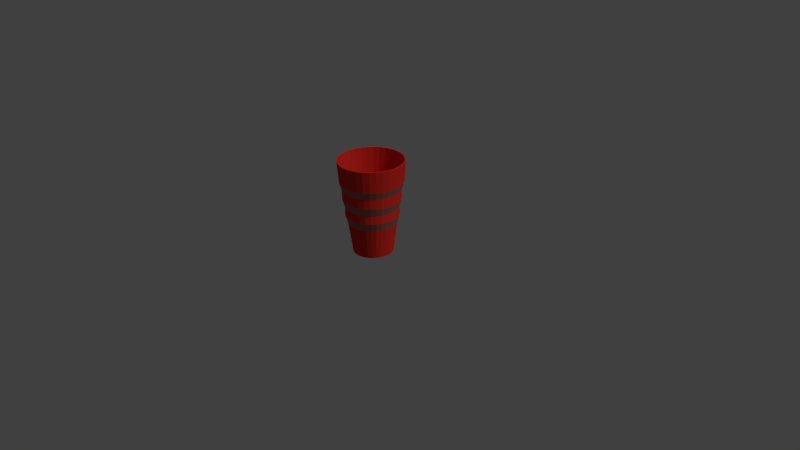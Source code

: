 # Source: cup.blend  (saved by Blender 2.77.0; exported with 4.5.12 LTS)
import bpy
from mathutils import Matrix  # noqa: F401  (used for matrix-valued properties, if any)

bpy.ops.wm.read_factory_settings(use_empty=True)
scene = bpy.context.scene
scene.name = 'Scene'

# ---- collections
col_collection_1 = bpy.data.collections.new('Collection 1'); scene.collection.children.link(col_collection_1)

# ---- materials (node trees are filled in below, after node groups)
mat_material = bpy.data.materials.new('Material')
mat_material.alpha_threshold = 0.0
mat_material.diffuse_color = (0.8, 0.03033, 0.02107, 1.0)
mat_material.roughness = 0.5
mat_material.line_color = (0.0, 0.0, 0.0, 1.0)
mat_material_001 = bpy.data.materials.new('Material.001')
mat_material_001.alpha_threshold = 0.0
mat_material_001.roughness = 0.5

# ---- material node trees
mat_material_001.use_nodes = True; mat_material_001.node_tree.nodes.clear()
_N = mat_material_001.node_tree.nodes; _L = mat_material_001.node_tree.links
n0 = _N.new('ShaderNodeOutputMaterial'); n0.name = 'Material Output'; n0.location = (300, 300)
n1 = _N.new('ShaderNodeBsdfDiffuse'); n1.name = 'Diffuse BSDF'; n1.location = (10, 300)
n1.inputs[0].default_value = (0.3931, 0.1208, 0.09472, 1.0)
_L.new(n1.outputs[0], n0.inputs[0])
n0.is_active_output = True

# ---- world
world_world = bpy.data.worlds.new('World'); scene.world = world_world
world_world.color = (0.05088, 0.05088, 0.05088)
world_world.use_sun_shadow = False
world_world.sun_shadow_jitter_overblur = 0.0
world_world.cycles.sampling_method = 'MANUAL'

# ---- cameras
cam_camera = bpy.data.cameras.new('Camera')
cam_camera.clip_end = 100.0
cam_camera.lens = 35.0
cam_camera.sensor_width = 32.0
cam_camera.sensor_height = 18.0
cam_camera.ortho_scale = 7.314
cam_camera.dof.focus_distance = 0.0

# ---- lights
light_lamp = bpy.data.lights.new('Lamp', 'SUN')
light_lamp.transmission_factor = 0.0
light_lamp.cutoff_distance = 30.0
light_lamp.angle = 0.1993
light_lamp.energy = 1.0
light_lamp.shadow_buffer_clip_start = 1.001
light_lamp.shadow_soft_size = 0.1
light_lamp.shadow_cascade_max_distance = 1000.0

# ---- meshes
me_cube = bpy.data.meshes.new('Cube')
me_cube.from_pydata([(0.1951, 0.9808, -2.167), (0.3827, 0.9239, -2.167), (0.5556, 0.8315, -2.167), (0.7071, 0.7071, -2.167), (0.8315, 0.5556, -2.167), (0.9239, 0.3827, -2.167), (0.9808, 0.1951, -2.167), (1.0, 9.656e-07, -2.167), (0.9808, -0.1951, -2.167), (0.9239, -0.3827, -2.167), (0.8315, -0.5556, -2.167), (0.7071, -0.7071, -2.167), (0.5556, -0.8315, -2.167), (0.3827, -0.9239, -2.167), (0.1951, -0.9808, -2.167), (3.258e-07, -1.0, -2.167), (-0.1951, -0.9808, -2.167), (-0.3827, -0.9239, -2.167), (-0.5556, -0.8315, -2.167), (-0.7071, -0.7071, -2.167), (-0.8315, -0.5556, -2.167), (-0.9239, -0.3827, -2.167), (-0.9808, -0.1951, -2.167), (-1.0, 7.55e-08, -2.167), (-0.9808, 0.1951, -2.167), (-0.9239, 0.3827, -2.167), (-0.8315, 0.5556, -2.167), (-0.7071, 0.7071, -2.167), (-0.5556, 0.8315, -2.167), (-0.3827, 0.9239, -2.167), (-0.1951, 0.9808, -2.167), (0.0, 1.0, -2.167), (-1.32e-07, 1.646, 2.579), (0.3211, 1.615, 2.579), (0.63, 1.521, 2.579), (0.9145, 1.369, 2.579), (1.164, 1.164, 2.579), (1.369, 0.9146, 2.579), (1.521, 0.63, 2.579), (1.615, 0.3211, 2.579), (1.646, 1.392e-06, 2.579), (1.615, -0.3211, 2.579), (1.521, -0.63, 2.579), (1.369, -0.9146, 2.579), (1.164, -1.164, 2.579), (0.9146, -1.369, 2.579), (0.63, -1.521, 2.579), (0.3211, -1.615, 2.579), (4.044e-07, -1.646, 2.579), (-0.3211, -1.615, 2.579), (-0.63, -1.521, 2.579), (-0.9146, -1.369, 2.579), (-1.164, -1.164, 2.579), (-1.369, -0.9146, 2.579), (-1.521, -0.63, 2.579), (-1.615, -0.3211, 2.579), (-1.646, -7.31e-08, 2.579), (-1.615, 0.3211, 2.579), (-1.521, 0.63, 2.579), (-1.369, 0.9146, 2.579), (-1.164, 1.164, 2.579), (-0.9146, 1.369, 2.579), (-0.63, 1.521, 2.579), (-0.3211, 1.615, 2.579), (-1.39e-07, 1.575, 2.579), (0.3073, 1.545, 2.579), (0.6029, 1.455, 2.579), (0.8752, 1.31, 2.579), (1.114, 1.114, 2.579), (1.31, 0.8752, 2.579), (1.455, 0.6029, 2.579), (1.545, 0.3073, 2.579), (1.575, 1.346e-06, 2.579), (1.545, -0.3073, 2.579), (1.455, -0.6029, 2.579), (1.31, -0.8752, 2.579), (1.114, -1.114, 2.579), (0.8752, -1.31, 2.579), (0.6029, -1.455, 2.579), (0.3073, -1.545, 2.579), (3.743e-07, -1.575, 2.579), (-0.3073, -1.545, 2.579), (-0.6029, -1.455, 2.579), (-0.8752, -1.31, 2.579), (-1.114, -1.114, 2.579), (-1.31, -0.8752, 2.579), (-1.455, -0.6029, 2.579), (-1.545, -0.3073, 2.579), (-1.575, -5.633e-08, 2.579), (-1.545, 0.3073, 2.579), (-1.455, 0.6029, 2.579), (-1.31, 0.8752, 2.579), (-1.114, 1.114, 2.579), (-0.8752, 1.31, 2.579), (-0.6029, 1.455, 2.579), (-0.3073, 1.545, 2.579), (-1.39e-07, 1.575, 2.579), (0.3073, 1.545, 2.579), (0.6029, 1.455, 2.579), (0.8752, 1.31, 2.579), (1.114, 1.114, 2.579), (1.31, 0.8752, 2.579), (1.455, 0.6029, 2.579), (1.545, 0.3073, 2.579), (1.575, 1.346e-06, 2.579), (1.545, -0.3073, 2.579), (1.455, -0.6029, 2.579), (1.31, -0.8752, 2.579), (1.114, -1.114, 2.579), (0.8752, -1.31, 2.579), (0.6029, -1.455, 2.579), (0.3073, -1.545, 2.579), (3.743e-07, -1.575, 2.579), (-0.3073, -1.545, 2.579), (-0.6029, -1.455, 2.579), (-0.8752, -1.31, 2.579), (-1.114, -1.114, 2.579), (-1.31, -0.8752, 2.579), (-1.455, -0.6029, 2.579), (-1.545, -0.3073, 2.579), (-1.575, -5.633e-08, 2.579), (-1.545, 0.3073, 2.579), (-1.455, 0.6029, 2.579), (-1.31, 0.8752, 2.579), (-1.114, 1.114, 2.579), (-0.8752, 1.31, 2.579), (-0.6029, 1.455, 2.579), (-0.3073, 1.545, 2.579), (8.641e-08, 0.9541, -1.808), (0.1861, 0.9358, -1.808), (0.3651, 0.8815, -1.808), (0.5301, 0.7933, -1.808), (0.6747, 0.6747, -1.808), (0.7933, 0.5301, -1.808), (0.8815, 0.3651, -1.808), (0.9358, 0.1861, -1.808), (0.9541, 9.562e-07, -1.808), (0.9358, -0.1861, -1.808), (0.8815, -0.3651, -1.808), (0.7933, -0.5301, -1.808), (0.6747, -0.6747, -1.808), (0.5301, -0.7933, -1.808), (0.3651, -0.8815, -1.808), (0.1861, -0.9358, -1.808), (3.973e-07, -0.9541, -1.808), (-0.1861, -0.9358, -1.808), (-0.3651, -0.8815, -1.808), (-0.5301, -0.7933, -1.808), (-0.6747, -0.6747, -1.808), (-0.7933, -0.5301, -1.808), (-0.8815, -0.3651, -1.808), (-0.9358, -0.1861, -1.808), (-0.9541, 1.069e-07, -1.808), (-0.9358, 0.1861, -1.808), (-0.8815, 0.3651, -1.808), (-0.7933, 0.5301, -1.808), (-0.6747, 0.6747, -1.808), (-0.5301, 0.7933, -1.808), (-0.3651, 0.8815, -1.808), (-0.1861, 0.9358, -1.808), (0.2581, 1.298, 0.2058), (0.5063, 1.222, 0.2058), (-0.9356, 0.9356, 0.2058), (-0.7351, 1.1, 0.2058), (0.2581, -1.298, 0.2058), (3.651e-07, -1.323, 0.2058), (0.7351, 1.1, 0.2058), (-0.5063, 1.222, 0.2058), (-0.2581, -1.298, 0.2058), (0.9356, 0.9356, 0.2058), (-0.2581, 1.298, 0.2058), (-0.5063, -1.222, 0.2058), (1.1, 0.7351, 0.2058), (-6.6e-08, 1.323, 0.2058), (-0.7351, -1.1, 0.2058), (1.222, 0.5063, 0.2058), (-0.9356, -0.9356, 0.2058), (1.298, 0.2581, 0.2058), (-1.1, -0.7351, 0.2058), (1.323, 1.179e-06, 0.2058), (-1.222, -0.5063, 0.2058), (1.298, -0.2581, 0.2058), (-1.298, -0.2581, 0.2058), (1.222, -0.5063, 0.2058), (-1.323, 1.199e-09, 0.2058), (1.1, -0.7351, 0.2058), (-1.298, 0.2581, 0.2058), (0.9356, -0.9356, 0.2058), (-1.222, 0.5063, 0.2058), (0.7351, -1.1, 0.2058), (-1.1, 0.7351, 0.2058), (0.5063, -1.222, 0.2058), (0.2823, 1.419, 0.6434), (-1.023, 1.023, 0.6434), (0.2823, -1.419, 0.6434), (0.5538, 1.337, 0.6434), (-0.804, 1.203, 0.6434), (3.974e-07, -1.447, 0.6434), (0.804, 1.203, 0.6434), (-0.5538, 1.337, 0.6434), (-0.2823, -1.419, 0.6434), (1.023, 1.023, 0.6434), (-0.2823, 1.419, 0.6434), (-0.5538, -1.337, 0.6434), (1.203, 0.804, 0.6434), (-7.411e-08, 1.447, 0.6434), (-0.804, -1.203, 0.6434), (1.337, 0.5538, 0.6434), (-1.023, -1.023, 0.6434), (1.419, 0.2823, 0.6434), (-1.203, -0.804, 0.6434), (1.447, 1.26e-06, 0.6434), (-1.337, -0.5538, 0.6434), (1.419, -0.2823, 0.6434), (-1.419, -0.2823, 0.6434), (1.337, -0.5538, 0.6434), (-1.447, -2.815e-08, 0.6434), (1.203, -0.804, 0.6434), (-1.419, 0.2823, 0.6434), (1.023, -1.023, 0.6434), (-1.337, 0.5538, 0.6434), (0.804, -1.203, 0.6434), (-1.203, 0.804, 0.6434), (0.5538, -1.337, 0.6434), (0.2827, 1.421, 1.13), (-1.025, 1.025, 1.13), (0.2827, -1.421, 1.13), (0.5545, 1.339, 1.13), (-0.805, 1.205, 1.13), (3.804e-07, -1.449, 1.13), (0.8049, 1.205, 1.13), (-0.5545, 1.339, 1.13), (-0.2827, -1.421, 1.13), (1.025, 1.025, 1.13), (-0.2827, 1.421, 1.13), (-0.5545, -1.339, 1.13), (1.205, 0.805, 1.13), (-9.171e-08, 1.449, 1.13), (-0.805, -1.205, 1.13), (1.339, 0.5545, 1.13), (-1.025, -1.025, 1.13), (1.421, 0.2827, 1.13), (-1.205, -0.805, 1.13), (1.449, 1.262e-06, 1.13), (-1.339, -0.5545, 1.13), (1.421, -0.2827, 1.13), (-1.421, -0.2827, 1.13), (1.339, -0.5545, 1.13), (-1.449, -2.773e-08, 1.13), (1.205, -0.805, 1.13), (-1.421, 0.2827, 1.13), (1.025, -1.025, 1.13), (-1.339, 0.5545, 1.13), (0.805, -1.205, 1.13), (-1.205, 0.805, 1.13), (0.5545, -1.339, 1.13), (0.5101, 1.231, -0.1956), (-0.7405, 1.108, -0.1956), (3.835e-07, -1.333, -0.1956), (0.7405, 1.108, -0.1956), (-0.5101, 1.231, -0.1956), (-0.26, -1.307, -0.1956), (0.9425, 0.9425, -0.1956), (-0.26, 1.307, -0.1956), (-0.5101, -1.231, -0.1956), (1.108, 0.7405, -0.1956), (-5.078e-08, 1.333, -0.1956), (-0.7405, -1.108, -0.1956), (1.231, 0.5101, -0.1956), (-0.9425, -0.9425, -0.1956), (1.307, 0.26, -0.1956), (-1.108, -0.7405, -0.1956), (1.333, 1.185e-06, -0.1956), (-1.231, -0.5101, -0.1956), (1.307, -0.26, -0.1956), (-1.307, -0.26, -0.1956), (1.231, -0.5101, -0.1956), (-1.333, -1.882e-09, -0.1956), (1.108, -0.7405, -0.1956), (-1.307, 0.26, -0.1956), (0.9425, -0.9425, -0.1956), (-1.231, 0.5101, -0.1956), (0.7405, -1.108, -0.1956), (-1.108, 0.7405, -0.1956), (0.5101, -1.231, -0.1956), (0.26, 1.307, -0.1956), (-0.9425, 0.9425, -0.1956), (0.26, -1.307, -0.1956), (0.4631, 1.118, -0.623), (-0.6724, 1.006, -0.623), (3.514e-07, -1.21, -0.623), (0.6724, 1.006, -0.623), (-0.4631, 1.118, -0.623), (-0.2361, -1.187, -0.623), (0.8558, 0.8558, -0.623), (-0.2361, 1.187, -0.623), (-0.4631, -1.118, -0.623), (1.006, 0.6724, -0.623), (-4.295e-08, 1.21, -0.623), (-0.6724, -1.006, -0.623), (1.118, 0.4631, -0.623), (-0.8558, -0.8558, -0.623), (1.187, 0.2361, -0.623), (-1.006, -0.6724, -0.623), (1.21, 1.104e-06, -0.623), (-1.118, -0.4631, -0.623), (1.187, -0.2361, -0.623), (-1.187, -0.2361, -0.623), (1.118, -0.4631, -0.623), (-1.21, 2.715e-08, -0.623), (1.006, -0.6724, -0.623), (-1.187, 0.2361, -0.623), (0.8558, -0.8558, -0.623), (-1.118, 0.4631, -0.623), (0.6724, -1.006, -0.623), (-1.006, 0.6724, -0.623), (0.4631, -1.118, -0.623), (0.2361, 1.187, -0.623), (-0.8558, 0.8558, -0.623), (0.2361, -1.187, -0.623), (0.305, 1.533, 1.498), (-1.106, 1.106, 1.498), (0.305, -1.533, 1.498), (0.5983, 1.445, 1.498), (-0.8686, 1.3, 1.498), (4.116e-07, -1.564, 1.498), (0.8686, 1.3, 1.498), (-0.5983, 1.445, 1.498), (-0.305, -1.533, 1.498), (1.106, 1.106, 1.498), (-0.305, 1.533, 1.498), (-0.5983, -1.445, 1.498), (1.3, 0.8686, 1.498), (-9.79e-08, 1.564, 1.498), (-0.8686, -1.3, 1.498), (1.445, 0.5983, 1.498), (-1.106, -1.106, 1.498), (1.533, 0.305, 1.498), (-1.3, -0.8686, 1.498), (1.564, 1.337e-06, 1.498), (-1.445, -0.5983, 1.498), (1.533, -0.305, 1.498), (-1.533, -0.305, 1.498), (1.445, -0.5983, 1.498), (-1.564, -5.492e-08, 1.498), (1.3, -0.8686, 1.498), (-1.533, 0.305, 1.498), (1.106, -1.106, 1.498), (-1.445, 0.5983, 1.498), (0.8686, -1.3, 1.498), (-1.3, 0.8686, 1.498), (0.5983, -1.445, 1.498), (-1.32e-07, 1.646, 2.579), (0.3211, 1.615, 2.579), (0.63, 1.521, 2.579), (0.9145, 1.369, 2.579), (1.164, 1.164, 2.579), (1.369, 0.9146, 2.579), (1.521, 0.63, 2.579), (1.615, 0.3211, 2.579), (1.646, 1.392e-06, 2.579), (1.615, -0.3211, 2.579), (1.521, -0.63, 2.579), (1.369, -0.9146, 2.579), (1.164, -1.164, 2.579), (0.9146, -1.369, 2.579), (0.63, -1.521, 2.579), (0.3211, -1.615, 2.579), (4.044e-07, -1.646, 2.579), (-0.3211, -1.615, 2.579), (-0.63, -1.521, 2.579), (-0.9146, -1.369, 2.579), (-1.164, -1.164, 2.579), (-1.369, -0.9146, 2.579), (-1.521, -0.63, 2.579), (-1.615, -0.3211, 2.579), (-1.646, -7.31e-08, 2.579), (-1.615, 0.3211, 2.579), (-1.521, 0.63, 2.579), (-1.369, 0.9146, 2.579), (-1.164, 1.164, 2.579), (-0.9146, 1.369, 2.579), (-0.63, 1.521, 2.579), (-0.3211, 1.615, 2.579), (-1.39e-07, 1.575, 2.579), (0.3073, 1.545, 2.579), (0.6029, 1.455, 2.579), (0.8752, 1.31, 2.579), (1.114, 1.114, 2.579), (1.31, 0.8752, 2.579), (1.455, 0.6029, 2.579), (1.545, 0.3073, 2.579), (1.575, 1.346e-06, 2.579), (1.545, -0.3073, 2.579), (1.455, -0.6029, 2.579), (1.31, -0.8752, 2.579), (1.114, -1.114, 2.579), (0.8752, -1.31, 2.579), (0.6029, -1.455, 2.579), (0.3073, -1.545, 2.579), (3.743e-07, -1.575, 2.579), (-0.3073, -1.545, 2.579), (-0.6029, -1.455, 2.579), (-0.8752, -1.31, 2.579), (-1.114, -1.114, 2.579), (-1.31, -0.8752, 2.579), (-1.455, -0.6029, 2.579), (-1.545, -0.3073, 2.579), (-1.575, -5.633e-08, 2.579), (-1.545, 0.3073, 2.579), (-1.455, 0.6029, 2.579), (-1.31, 0.8752, 2.579), (-1.114, 1.114, 2.579), (-0.8752, 1.31, 2.579), (-0.6029, 1.455, 2.579), (-0.3073, 1.545, 2.579)], [], [(31, 0, 1, 2, 3, 4, 5, 6, 7, 8, 9, 10, 11, 12, 13, 14, 15, 16, 17, 18, 19, 20, 21, 22, 23, 24, 25, 26, 27, 28, 29, 30), (56, 55, 87, 88), (323, 320, 33, 34), (324, 321, 60, 61), (325, 322, 47, 48), (326, 323, 34, 35), (327, 324, 61, 62), (328, 325, 48, 49), (329, 326, 35, 36), (330, 327, 62, 63), (331, 328, 49, 50), (332, 329, 36, 37), (333, 330, 63, 32), (334, 331, 50, 51), (335, 332, 37, 38), (336, 334, 51, 52), (337, 335, 38, 39), (338, 336, 52, 53), (339, 337, 39, 40), (340, 338, 53, 54), (341, 339, 40, 41), (342, 340, 54, 55), (343, 341, 41, 42), (344, 342, 55, 56), (345, 343, 42, 43), (346, 344, 56, 57), (347, 345, 43, 44), (348, 346, 57, 58), (349, 347, 44, 45), (350, 348, 58, 59), (351, 349, 45, 46), (320, 333, 32, 33), (321, 350, 59, 60), (322, 351, 46, 47), (91, 90, 122, 123), (43, 42, 74, 75), (57, 56, 88, 89), (44, 43, 75, 76), (58, 57, 89, 90), (45, 44, 76, 77), (59, 58, 90, 91), (46, 45, 77, 78), (33, 32, 64, 65), (60, 59, 91, 92), (47, 46, 78, 79), (34, 33, 65, 66), (61, 60, 92, 93), (48, 47, 79, 80), (35, 34, 66, 67), (62, 61, 93, 94), (49, 48, 80, 81), (36, 35, 67, 68), (63, 62, 94, 95), (50, 49, 81, 82), (37, 36, 68, 69), (32, 63, 95, 64), (51, 50, 82, 83), (38, 37, 69, 70), (52, 51, 83, 84), (39, 38, 70, 71), (53, 52, 84, 85), (40, 39, 71, 72), (54, 53, 85, 86), (41, 40, 72, 73), (55, 54, 86, 87), (42, 41, 73, 74), (99, 98, 130, 131), (78, 77, 109, 110), (65, 64, 96, 97), (92, 91, 123, 124), (79, 78, 110, 111), (66, 65, 97, 98), (93, 92, 124, 125), (80, 79, 111, 112), (67, 66, 98, 99), (94, 93, 125, 126), (81, 80, 112, 113), (68, 67, 99, 100), (95, 94, 126, 127), (82, 81, 113, 114), (69, 68, 100, 101), (64, 95, 127, 96), (83, 82, 114, 115), (70, 69, 101, 102), (84, 83, 115, 116), (71, 70, 102, 103), (85, 84, 116, 117), (72, 71, 103, 104), (86, 85, 117, 118), (73, 72, 104, 105), (87, 86, 118, 119), (74, 73, 105, 106), (88, 87, 119, 120), (75, 74, 106, 107), (89, 88, 120, 121), (76, 75, 107, 108), (90, 89, 121, 122), (77, 76, 108, 109), (128, 159, 158, 157, 156, 155, 154, 153, 152, 151, 150, 149, 148, 147, 146, 145, 144, 143, 142, 141, 140, 139, 138, 137, 136, 135, 134, 133, 132, 131, 130, 129), (126, 125, 157, 158), (113, 112, 144, 145), (100, 99, 131, 132), (127, 126, 158, 159), (114, 113, 145, 146), (101, 100, 132, 133), (96, 127, 159, 128), (115, 114, 146, 147), (102, 101, 133, 134), (116, 115, 147, 148), (103, 102, 134, 135), (117, 116, 148, 149), (104, 103, 135, 136), (118, 117, 149, 150), (105, 104, 136, 137), (119, 118, 150, 151), (106, 105, 137, 138), (120, 119, 151, 152), (107, 106, 138, 139), (121, 120, 152, 153), (108, 107, 139, 140), (122, 121, 153, 154), (109, 108, 140, 141), (123, 122, 154, 155), (110, 109, 141, 142), (97, 96, 128, 129), (124, 123, 155, 156), (111, 110, 142, 143), (98, 97, 129, 130), (125, 124, 156, 157), (112, 111, 143, 144), (287, 284, 191, 164), (286, 283, 190, 162), (285, 266, 173, 160), (284, 282, 189, 191), (283, 281, 188, 190), (282, 280, 187, 189), (281, 279, 186, 188), (280, 278, 185, 187), (279, 277, 184, 186), (278, 276, 183, 185), (277, 275, 182, 184), (276, 274, 181, 183), (275, 273, 180, 182), (274, 272, 179, 181), (273, 271, 178, 180), (272, 270, 177, 179), (271, 269, 176, 178), (270, 268, 175, 177), (269, 267, 174, 176), (268, 265, 172, 175), (267, 264, 171, 174), (266, 263, 170, 173), (265, 262, 169, 172), (264, 261, 168, 171), (263, 260, 167, 170), (262, 259, 166, 169), (261, 258, 165, 168), (260, 257, 163, 167), (259, 256, 161, 166), (258, 287, 164, 165), (257, 286, 162, 163), (256, 285, 160, 161), (164, 191, 223, 194), (162, 190, 222, 193), (160, 173, 205, 192), (191, 189, 221, 223), (190, 188, 220, 222), (189, 187, 219, 221), (188, 186, 218, 220), (187, 185, 217, 219), (186, 184, 216, 218), (185, 183, 215, 217), (184, 182, 214, 216), (183, 181, 213, 215), (182, 180, 212, 214), (181, 179, 211, 213), (180, 178, 210, 212), (179, 177, 209, 211), (178, 176, 208, 210), (177, 175, 207, 209), (176, 174, 206, 208), (175, 172, 204, 207), (174, 171, 203, 206), (173, 170, 202, 205), (172, 169, 201, 204), (171, 168, 200, 203), (170, 167, 199, 202), (169, 166, 198, 201), (168, 165, 197, 200), (167, 163, 196, 199), (166, 161, 195, 198), (165, 164, 194, 197), (163, 162, 193, 196), (161, 160, 192, 195), (194, 223, 255, 226), (193, 222, 254, 225), (192, 205, 237, 224), (223, 221, 253, 255), (222, 220, 252, 254), (221, 219, 251, 253), (220, 218, 250, 252), (219, 217, 249, 251), (218, 216, 248, 250), (217, 215, 247, 249), (216, 214, 246, 248), (215, 213, 245, 247), (214, 212, 244, 246), (213, 211, 243, 245), (212, 210, 242, 244), (211, 209, 241, 243), (210, 208, 240, 242), (209, 207, 239, 241), (208, 206, 238, 240), (207, 204, 236, 239), (206, 203, 235, 238), (205, 202, 234, 237), (204, 201, 233, 236), (203, 200, 232, 235), (202, 199, 231, 234), (201, 198, 230, 233), (200, 197, 229, 232), (199, 196, 228, 231), (198, 195, 227, 230), (197, 194, 226, 229), (196, 193, 225, 228), (195, 192, 224, 227), (288, 317, 285, 256), (289, 318, 286, 257), (290, 319, 287, 258), (291, 288, 256, 259), (292, 289, 257, 260), (293, 290, 258, 261), (294, 291, 259, 262), (295, 292, 260, 263), (296, 293, 261, 264), (297, 294, 262, 265), (298, 295, 263, 266), (299, 296, 264, 267), (300, 297, 265, 268), (301, 299, 267, 269), (302, 300, 268, 270), (303, 301, 269, 271), (304, 302, 270, 272), (305, 303, 271, 273), (306, 304, 272, 274), (307, 305, 273, 275), (308, 306, 274, 276), (309, 307, 275, 277), (310, 308, 276, 278), (311, 309, 277, 279), (312, 310, 278, 280), (313, 311, 279, 281), (314, 312, 280, 282), (315, 313, 281, 283), (316, 314, 282, 284), (317, 298, 266, 285), (318, 315, 283, 286), (319, 316, 284, 287), (14, 13, 316, 319), (27, 26, 315, 318), (0, 31, 298, 317), (13, 12, 314, 316), (26, 25, 313, 315), (12, 11, 312, 314), (25, 24, 311, 313), (11, 10, 310, 312), (24, 23, 309, 311), (10, 9, 308, 310), (23, 22, 307, 309), (9, 8, 306, 308), (22, 21, 305, 307), (8, 7, 304, 306), (21, 20, 303, 305), (7, 6, 302, 304), (20, 19, 301, 303), (6, 5, 300, 302), (19, 18, 299, 301), (5, 4, 297, 300), (18, 17, 296, 299), (31, 30, 295, 298), (4, 3, 294, 297), (17, 16, 293, 296), (30, 29, 292, 295), (3, 2, 291, 294), (16, 15, 290, 293), (29, 28, 289, 292), (2, 1, 288, 291), (15, 14, 319, 290), (28, 27, 318, 289), (1, 0, 317, 288), (226, 255, 351, 322), (225, 254, 350, 321), (224, 237, 333, 320), (255, 253, 349, 351), (254, 252, 348, 350), (253, 251, 347, 349), (252, 250, 346, 348), (251, 249, 345, 347), (250, 248, 344, 346), (249, 247, 343, 345), (248, 246, 342, 344), (247, 245, 341, 343), (246, 244, 340, 342), (245, 243, 339, 341), (244, 242, 338, 340), (243, 241, 337, 339), (242, 240, 336, 338), (241, 239, 335, 337), (240, 238, 334, 336), (239, 236, 332, 335), (238, 235, 331, 334), (237, 234, 330, 333), (236, 233, 329, 332), (235, 232, 328, 331), (234, 231, 327, 330), (233, 230, 326, 329), (232, 229, 325, 328), (231, 228, 324, 327), (230, 227, 323, 326), (229, 226, 322, 325), (228, 225, 321, 324), (227, 224, 320, 323), (63, 32, 352, 383), (37, 38, 358, 357), (104, 105, 393, 392), (38, 39, 359, 358), (105, 106, 394, 393), (39, 40, 360, 359), (106, 107, 395, 394), (40, 41, 361, 360), (107, 108, 396, 395), (41, 42, 362, 361), (108, 109, 397, 396), (109, 110, 398, 397), (42, 43, 363, 362), (110, 111, 399, 398), (43, 44, 364, 363), (111, 112, 400, 399), (44, 45, 365, 364), (45, 46, 366, 365), (112, 113, 401, 400), (46, 47, 367, 366), (113, 114, 402, 401), (47, 48, 368, 367), (114, 115, 403, 402), (115, 116, 404, 403), (48, 49, 369, 368), (116, 117, 405, 404), (49, 50, 370, 369), (117, 118, 406, 405), (50, 51, 371, 370), (118, 119, 407, 406), (51, 52, 372, 371), (119, 120, 408, 407), (52, 53, 373, 372), (120, 121, 409, 408), (53, 54, 374, 373), (121, 122, 410, 409), (54, 55, 375, 374), (122, 123, 411, 410), (56, 55, 375, 376), (96, 97, 385, 384), (123, 124, 412, 411), (56, 57, 377, 376), (97, 98, 386, 385), (124, 125, 413, 412), (57, 58, 378, 377), (99, 98, 386, 387), (125, 126, 414, 413), (58, 59, 379, 378), (32, 33, 353, 352), (99, 100, 388, 387), (126, 127, 415, 414), (59, 60, 380, 379), (33, 34, 354, 353), (100, 101, 389, 388), (127, 96, 384, 415), (60, 61, 381, 380), (34, 35, 355, 354), (101, 102, 390, 389), (61, 62, 382, 381), (35, 36, 356, 355), (102, 103, 391, 390), (62, 63, 383, 382), (36, 37, 357, 356), (103, 104, 392, 391)])
me_cube.polygons.foreach_set('material_index', [0, 0, 0, 0, 0, 0, 0, 0, 0, 0, 0, 0, 0, 0, 0, 0, 0, 0, 0, 0, 0, 0, 0, 0, 0, 0, 0, 0, 0, 0, 0, 0, 0, 0, 0, 0, 0, 0, 0, 0, 0, 0, 0, 0, 0, 0, 0, 0, 0, 0, 0, 0, 0, 0, 0, 0, 0, 0, 0, 0, 0, 0, 0, 0, 0, 0, 0, 0, 0, 0, 0, 0, 0, 0, 0, 0, 0, 0, 0, 0, 0, 0, 0, 0, 0, 0, 0, 0, 0, 0, 0, 0, 0, 0, 0, 0, 0, 0, 0, 0, 0, 0, 0, 0, 0, 0, 0, 0, 0, 0, 0, 0, 0, 0, 0, 0, 0, 0, 0, 0, 0, 0, 0, 0, 0, 0, 0, 0, 0, 0, 0, 0, 0, 0, 0, 0, 0, 0, 0, 0, 0, 0, 0, 0, 0, 0, 0, 0, 0, 0, 0, 0, 0, 0, 0, 0, 0, 0, 0, 0, 0, 0, 1, 1, 1, 1, 1, 1, 1, 1, 1, 1, 1, 1, 1, 1, 1, 1, 1, 1, 1, 1, 1, 1, 1, 1, 1, 1, 1, 1, 1, 1, 1, 1, 0, 0, 0, 0, 0, 0, 0, 0, 0, 0, 0, 0, 0, 0, 0, 0, 0, 0, 0, 0, 0, 0, 0, 0, 0, 0, 0, 0, 0, 0, 0, 0, 1, 1, 1, 1, 1, 1, 1, 1, 1, 1, 1, 1, 1, 1, 1, 1, 1, 1, 1, 1, 1, 1, 1, 1, 1, 1, 1, 1, 1, 1, 1, 1, 0, 0, 0, 0, 0, 0, 0, 0, 0, 0, 0, 0, 0, 0, 0, 0, 0, 0, 0, 0, 0, 0, 0, 0, 0, 0, 0, 0, 0, 0, 0, 0, 1, 1, 1, 1, 1, 1, 1, 1, 1, 1, 1, 1, 1, 1, 1, 1, 1, 1, 1, 1, 1, 1, 1, 1, 1, 1, 1, 1, 1, 1, 1, 1, 0, 0, 0, 0, 0, 0, 0, 0, 0, 0, 0, 0, 0, 0, 0, 0, 0, 0, 0, 0, 0, 0, 0, 0, 0, 0, 0, 0, 0, 0, 0, 0, 0, 0, 0, 0, 0, 0, 0, 0, 0, 0, 0, 0, 0, 0, 0, 0, 0, 0, 0, 0, 0, 0, 0, 0, 0, 0, 0, 0, 0, 0, 0, 0])
me_cube.materials.append(mat_material)
me_cube.materials.append(mat_material_001)
me_cube.use_remesh_preserve_volume = False
me_cube.use_remesh_preserve_attributes = False
me_cube.use_mirror_vertex_groups = False
me_cube.update()

# ---- objects
ob_cube = bpy.data.objects.new('Cube', me_cube)
ob_lamp = bpy.data.objects.new('Lamp', light_lamp)
ob_camera = bpy.data.objects.new('Camera', cam_camera)

# ---- transforms, parenting, visibility, modifiers, constraints
ob_cube.location = (0.0, 0.0, 0.6428)
ob_cube.scale = (0.2594, 0.2594, 0.2594)
ob_cube.lock_rotations_4d = False
ob_cube.empty_display_type = 'ARROWS'
ob_cube.lineart.crease_threshold = 0.0
ob_lamp.location = (0.2551, -0.4037, 5.904)
ob_lamp.rotation_euler = (0.6503, 0.05522, 1.866)
ob_lamp.lock_rotations_4d = False
ob_lamp.empty_display_type = 'ARROWS'
ob_lamp.color = (0.0, 0.0, 0.0, 0.0)
ob_lamp.lineart.crease_threshold = 0.0
ob_camera.location = (7.481, -6.508, 5.344)
ob_camera.rotation_euler = (1.109, 0.01082, 0.8149)
ob_camera.lock_rotations_4d = False
ob_camera.empty_display_type = 'ARROWS'
ob_camera.color = (0.0, 0.0, 0.0, 0.0)
ob_camera.display_type = 'WIRE'
ob_camera.lineart.crease_threshold = 0.0

# ---- collection membership
col_collection_1.objects.link(ob_cube)
col_collection_1.objects.link(ob_lamp)
col_collection_1.objects.link(ob_camera)

# ---- scene / render settings (as saved in the file)
scene.camera = ob_camera
scene.frame_start = 1; scene.frame_end = 250; scene.frame_set(1)
scene.render.engine = 'CYCLES'
scene.render.resolution_percentage = 50
scene.render.dither_intensity = 0.0
scene.cycles.use_denoising = False
scene.cycles.samples = 128
scene.cycles.sampling_pattern = 'TABULATED_SOBOL'
scene.cycles.light_sampling_threshold = 0.0
scene.cycles.use_adaptive_sampling = False
scene.cycles.use_light_tree = False
scene.cycles.blur_glossy = 0.0
scene.cycles.sample_clamp_indirect = 0.0
scene.view_settings.view_transform = 'Standard'
bpy.context.view_layer.update()
